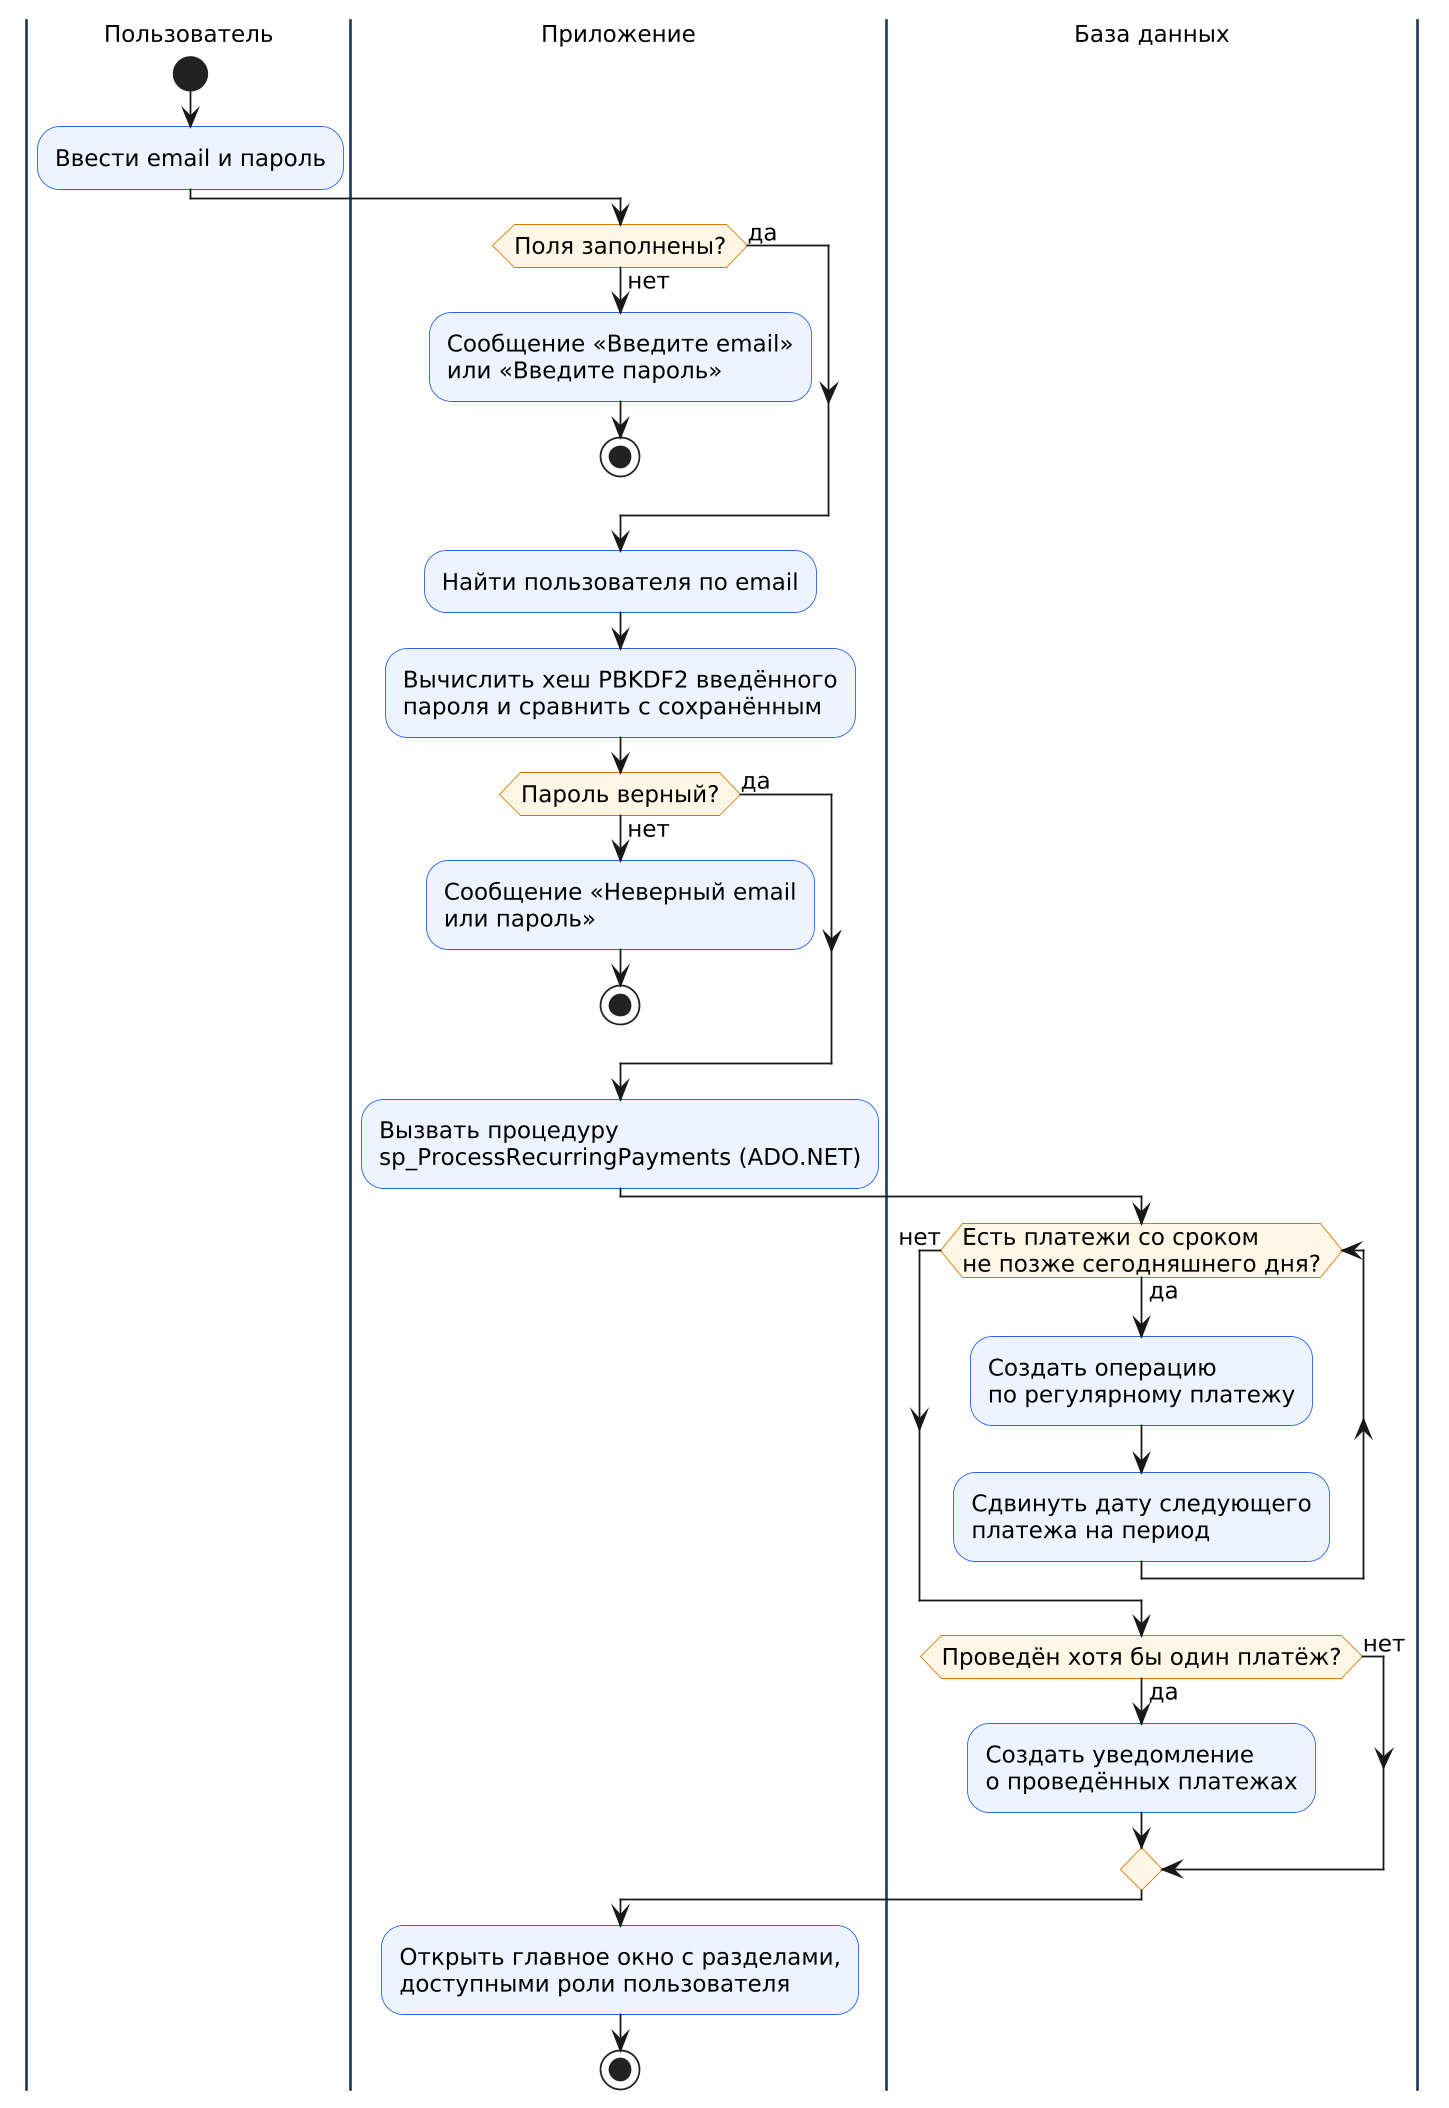

The diagram above was rendered by PlantUML. Its source (embedded in the PNG):
@startuml
skinparam dpi 170
skinparam defaultFontName "DejaVu Sans"
skinparam defaultFontSize 13
skinparam shadowing false
skinparam activity {
  BackgroundColor #EEF4FF
  BorderColor #2563EB
  DiamondBackgroundColor #FFF7E6
  DiamondBorderColor #D97706
}
skinparam swimlaneBorderColor #1E3A5F

|Пользователь|
start
:Ввести email и пароль;
|Приложение|
if (Поля заполнены?) then (нет)
  :Сообщение «Введите email»\nили «Введите пароль»;
  stop
else (да)
endif
:Найти пользователя по email;
:Вычислить хеш PBKDF2 введённого\nпароля и сравнить с сохранённым;
if (Пароль верный?) then (нет)
  :Сообщение «Неверный email\nили пароль»;
  stop
else (да)
endif
:Вызвать процедуру\nsp_ProcessRecurringPayments (ADO.NET);
|База данных|
while (Есть платежи со сроком\nне позже сегодняшнего дня?) is (да)
  :Создать операцию\nпо регулярному платежу;
  :Сдвинуть дату следующего\nплатежа на период;
endwhile (нет)
if (Проведён хотя бы один платёж?) then (да)
  :Создать уведомление\nо проведённых платежах;
else (нет)
endif
|Приложение|
:Открыть главное окно с разделами,\nдоступными роли пользователя;
stop
@enduml